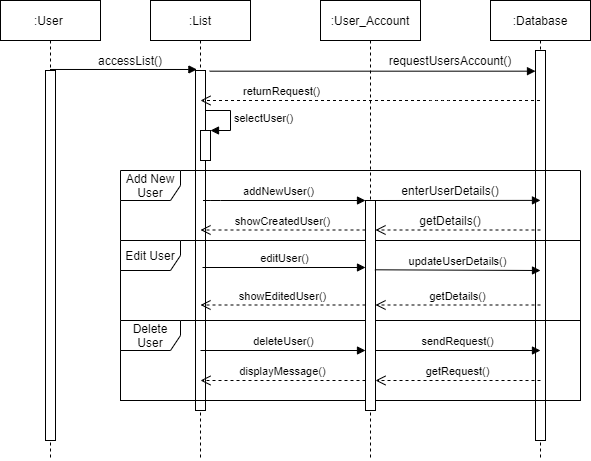

The diagram above was exported from draw.io. Its source (the exported page's mxGraphModel, read from the mxfile embedded in the PNG):
<mxGraphModel dx="1278" dy="548" grid="1" gridSize="10" guides="1" tooltips="1" connect="1" arrows="1" fold="1" page="1" pageScale="1" pageWidth="850" pageHeight="1100" math="0" shadow="0">
  <root>
    <mxCell id="0" />
    <mxCell id="1" parent="0" />
    <mxCell id="Kd_rGn40b3NnykKeWKpw-1" value=":User&amp;nbsp;" style="shape=umlLifeline;perimeter=lifelinePerimeter;whiteSpace=wrap;html=1;container=1;collapsible=0;recursiveResize=0;outlineConnect=0;size=40;" parent="1" vertex="1">
      <mxGeometry x="130" y="60" width="100" height="460" as="geometry" />
    </mxCell>
    <mxCell id="Kd_rGn40b3NnykKeWKpw-5" value="" style="html=1;points=[];perimeter=orthogonalPerimeter;" parent="Kd_rGn40b3NnykKeWKpw-1" vertex="1">
      <mxGeometry x="45" y="70" width="10" height="370" as="geometry" />
    </mxCell>
    <mxCell id="Kd_rGn40b3NnykKeWKpw-2" value=":List" style="shape=umlLifeline;perimeter=lifelinePerimeter;whiteSpace=wrap;html=1;container=1;collapsible=0;recursiveResize=0;outlineConnect=0;" parent="1" vertex="1">
      <mxGeometry x="280" y="60" width="100" height="460" as="geometry" />
    </mxCell>
    <mxCell id="Kd_rGn40b3NnykKeWKpw-14" value="" style="html=1;points=[];perimeter=orthogonalPerimeter;" parent="Kd_rGn40b3NnykKeWKpw-2" vertex="1">
      <mxGeometry x="45" y="70" width="10" height="340" as="geometry" />
    </mxCell>
    <mxCell id="Kd_rGn40b3NnykKeWKpw-3" value=":User_Account" style="shape=umlLifeline;perimeter=lifelinePerimeter;whiteSpace=wrap;html=1;container=1;collapsible=0;recursiveResize=0;outlineConnect=0;" parent="1" vertex="1">
      <mxGeometry x="450" y="60" width="100" height="460" as="geometry" />
    </mxCell>
    <mxCell id="Kd_rGn40b3NnykKeWKpw-4" value=":Database" style="shape=umlLifeline;perimeter=lifelinePerimeter;whiteSpace=wrap;html=1;container=1;collapsible=0;recursiveResize=0;outlineConnect=0;" parent="1" vertex="1">
      <mxGeometry x="620" y="60" width="100" height="460" as="geometry" />
    </mxCell>
    <mxCell id="Kd_rGn40b3NnykKeWKpw-6" value="" style="html=1;points=[];perimeter=orthogonalPerimeter;" parent="Kd_rGn40b3NnykKeWKpw-4" vertex="1">
      <mxGeometry x="45" y="50" width="10" height="390" as="geometry" />
    </mxCell>
    <mxCell id="Kd_rGn40b3NnykKeWKpw-10" value="accessList()" style="text;html=1;strokeColor=none;fillColor=none;align=center;verticalAlign=middle;whiteSpace=wrap;rounded=0;" parent="1" vertex="1">
      <mxGeometry x="240" y="110" width="40" height="20" as="geometry" />
    </mxCell>
    <mxCell id="Kd_rGn40b3NnykKeWKpw-16" value="" style="endArrow=block;endFill=1;endSize=6;html=1;exitX=1.42;exitY=0.002;exitDx=0;exitDy=0;exitPerimeter=0;" parent="1" source="Kd_rGn40b3NnykKeWKpw-14" target="Kd_rGn40b3NnykKeWKpw-6" edge="1">
      <mxGeometry width="100" relative="1" as="geometry">
        <mxPoint x="520" y="260" as="sourcePoint" />
        <mxPoint x="620" y="260" as="targetPoint" />
      </mxGeometry>
    </mxCell>
    <mxCell id="Kd_rGn40b3NnykKeWKpw-17" value="" style="endArrow=block;endFill=1;endSize=6;html=1;entryX=0.14;entryY=-0.003;entryDx=0;entryDy=0;entryPerimeter=0;" parent="1" source="Kd_rGn40b3NnykKeWKpw-1" target="Kd_rGn40b3NnykKeWKpw-14" edge="1">
      <mxGeometry width="100" relative="1" as="geometry">
        <mxPoint x="210" y="120" as="sourcePoint" />
        <mxPoint x="310" y="120" as="targetPoint" />
      </mxGeometry>
    </mxCell>
    <mxCell id="Kd_rGn40b3NnykKeWKpw-18" value="requestUsersAccount()" style="text;html=1;strokeColor=none;fillColor=none;align=center;verticalAlign=middle;whiteSpace=wrap;rounded=0;" parent="1" vertex="1">
      <mxGeometry x="560" y="110" width="40" height="20" as="geometry" />
    </mxCell>
    <mxCell id="Kd_rGn40b3NnykKeWKpw-42" value="" style="html=1;points=[];perimeter=orthogonalPerimeter;" parent="1" vertex="1">
      <mxGeometry x="330" y="190" width="10" height="30" as="geometry" />
    </mxCell>
    <mxCell id="Kd_rGn40b3NnykKeWKpw-43" value="selectUser()" style="edgeStyle=orthogonalEdgeStyle;html=1;align=left;spacingLeft=2;endArrow=block;rounded=0;entryX=1;entryY=0;" parent="1" target="Kd_rGn40b3NnykKeWKpw-42" edge="1">
      <mxGeometry relative="1" as="geometry">
        <mxPoint x="335" y="170" as="sourcePoint" />
        <Array as="points">
          <mxPoint x="360" y="170" />
        </Array>
      </mxGeometry>
    </mxCell>
    <mxCell id="Kd_rGn40b3NnykKeWKpw-44" value="Add New User" style="shape=umlFrame;whiteSpace=wrap;html=1;" parent="1" vertex="1">
      <mxGeometry x="250" y="230" width="460" height="230" as="geometry" />
    </mxCell>
    <mxCell id="Kd_rGn40b3NnykKeWKpw-47" value="Edit User" style="shape=umlFrame;whiteSpace=wrap;html=1;" parent="1" vertex="1">
      <mxGeometry x="250" y="300" width="460" height="160" as="geometry" />
    </mxCell>
    <mxCell id="Kd_rGn40b3NnykKeWKpw-48" value="Delete User" style="shape=umlFrame;whiteSpace=wrap;html=1;" parent="1" vertex="1">
      <mxGeometry x="250" y="380" width="460" height="80" as="geometry" />
    </mxCell>
    <mxCell id="Kd_rGn40b3NnykKeWKpw-54" value="" style="html=1;points=[];perimeter=orthogonalPerimeter;" parent="1" vertex="1">
      <mxGeometry x="495" y="260" width="10" height="210" as="geometry" />
    </mxCell>
    <mxCell id="Kd_rGn40b3NnykKeWKpw-55" value="addNewUser()" style="html=1;verticalAlign=bottom;endArrow=block;" parent="1" target="Kd_rGn40b3NnykKeWKpw-54" edge="1">
      <mxGeometry width="80" relative="1" as="geometry">
        <mxPoint x="340" y="260" as="sourcePoint" />
        <mxPoint x="420" y="260" as="targetPoint" />
        <Array as="points">
          <mxPoint x="330" y="260" />
          <mxPoint x="340" y="260" />
        </Array>
      </mxGeometry>
    </mxCell>
    <mxCell id="Kd_rGn40b3NnykKeWKpw-56" value="editUser()" style="html=1;verticalAlign=bottom;endArrow=block;" parent="1" edge="1">
      <mxGeometry width="80" relative="1" as="geometry">
        <mxPoint x="332" y="327" as="sourcePoint" />
        <mxPoint x="495" y="327" as="targetPoint" />
        <Array as="points" />
      </mxGeometry>
    </mxCell>
    <mxCell id="Kd_rGn40b3NnykKeWKpw-62" value="showEditedUser()" style="html=1;verticalAlign=bottom;endArrow=open;dashed=1;endSize=8;" parent="1" source="Kd_rGn40b3NnykKeWKpw-54" edge="1">
      <mxGeometry relative="1" as="geometry">
        <mxPoint x="410" y="364.5" as="sourcePoint" />
        <mxPoint x="330" y="364.5" as="targetPoint" />
      </mxGeometry>
    </mxCell>
    <mxCell id="Kd_rGn40b3NnykKeWKpw-63" value="showCreatedUser()" style="html=1;verticalAlign=bottom;endArrow=open;dashed=1;endSize=8;" parent="1" source="Kd_rGn40b3NnykKeWKpw-54" edge="1">
      <mxGeometry relative="1" as="geometry">
        <mxPoint x="410" y="289.5" as="sourcePoint" />
        <mxPoint x="330" y="289.5" as="targetPoint" />
      </mxGeometry>
    </mxCell>
    <mxCell id="Kd_rGn40b3NnykKeWKpw-65" value="deleteUser()" style="html=1;verticalAlign=bottom;endArrow=block;" parent="1" target="Kd_rGn40b3NnykKeWKpw-54" edge="1">
      <mxGeometry width="80" relative="1" as="geometry">
        <mxPoint x="330" y="410" as="sourcePoint" />
        <mxPoint x="410" y="410" as="targetPoint" />
      </mxGeometry>
    </mxCell>
    <mxCell id="Kd_rGn40b3NnykKeWKpw-66" value="displayMessage()" style="html=1;verticalAlign=bottom;endArrow=open;dashed=1;endSize=8;" parent="1" source="Kd_rGn40b3NnykKeWKpw-54" edge="1">
      <mxGeometry relative="1" as="geometry">
        <mxPoint x="410" y="440" as="sourcePoint" />
        <mxPoint x="330" y="440" as="targetPoint" />
      </mxGeometry>
    </mxCell>
    <mxCell id="Kd_rGn40b3NnykKeWKpw-69" value="" style="html=1;verticalAlign=bottom;endArrow=block;entryX=0.913;entryY=0.13;entryDx=0;entryDy=0;entryPerimeter=0;" parent="1" target="Kd_rGn40b3NnykKeWKpw-44" edge="1">
      <mxGeometry width="80" relative="1" as="geometry">
        <mxPoint x="505" y="260" as="sourcePoint" />
        <mxPoint x="585" y="260" as="targetPoint" />
      </mxGeometry>
    </mxCell>
    <mxCell id="Kd_rGn40b3NnykKeWKpw-76" value="" style="html=1;verticalAlign=bottom;endArrow=open;dashed=1;endSize=8;" parent="1" target="Kd_rGn40b3NnykKeWKpw-54" edge="1">
      <mxGeometry relative="1" as="geometry">
        <mxPoint x="670" y="289.5" as="sourcePoint" />
        <mxPoint x="590" y="289.5" as="targetPoint" />
      </mxGeometry>
    </mxCell>
    <mxCell id="Kd_rGn40b3NnykKeWKpw-81" value="updateUserDetails()" style="html=1;verticalAlign=bottom;endArrow=block;exitX=0.94;exitY=0.33;exitDx=0;exitDy=0;exitPerimeter=0;" parent="1" source="Kd_rGn40b3NnykKeWKpw-54" edge="1">
      <mxGeometry width="80" relative="1" as="geometry">
        <mxPoint x="590" y="330" as="sourcePoint" />
        <mxPoint x="670" y="330" as="targetPoint" />
      </mxGeometry>
    </mxCell>
    <mxCell id="Kd_rGn40b3NnykKeWKpw-88" value="getDetails()" style="html=1;verticalAlign=bottom;endArrow=open;dashed=1;endSize=8;" parent="1" target="Kd_rGn40b3NnykKeWKpw-54" edge="1">
      <mxGeometry relative="1" as="geometry">
        <mxPoint x="670" y="364.5" as="sourcePoint" />
        <mxPoint x="590" y="364.5" as="targetPoint" />
      </mxGeometry>
    </mxCell>
    <mxCell id="Kd_rGn40b3NnykKeWKpw-89" value="sendRequest()" style="html=1;verticalAlign=bottom;endArrow=block;entryX=0.913;entryY=0.375;entryDx=0;entryDy=0;entryPerimeter=0;" parent="1" target="Kd_rGn40b3NnykKeWKpw-48" edge="1">
      <mxGeometry width="80" relative="1" as="geometry">
        <mxPoint x="505" y="410" as="sourcePoint" />
        <mxPoint x="585" y="410" as="targetPoint" />
      </mxGeometry>
    </mxCell>
    <mxCell id="Kd_rGn40b3NnykKeWKpw-91" value="getRequest()" style="html=1;verticalAlign=bottom;endArrow=open;dashed=1;endSize=8;" parent="1" target="Kd_rGn40b3NnykKeWKpw-54" edge="1">
      <mxGeometry relative="1" as="geometry">
        <mxPoint x="670" y="440" as="sourcePoint" />
        <mxPoint x="590" y="440" as="targetPoint" />
      </mxGeometry>
    </mxCell>
    <mxCell id="Kd_rGn40b3NnykKeWKpw-92" value="enterUserDetails()" style="text;html=1;strokeColor=none;fillColor=none;align=center;verticalAlign=middle;whiteSpace=wrap;rounded=0;" parent="1" vertex="1">
      <mxGeometry x="560" y="240" width="40" height="20" as="geometry" />
    </mxCell>
    <mxCell id="Kd_rGn40b3NnykKeWKpw-94" value="getDetails()" style="text;html=1;strokeColor=none;fillColor=none;align=center;verticalAlign=middle;whiteSpace=wrap;rounded=0;" parent="1" vertex="1">
      <mxGeometry x="560" y="270" width="40" height="20" as="geometry" />
    </mxCell>
    <mxCell id="Kd_rGn40b3NnykKeWKpw-98" value="returnRequest()" style="html=1;verticalAlign=bottom;endArrow=open;dashed=1;endSize=8;" parent="1" source="Kd_rGn40b3NnykKeWKpw-4" edge="1">
      <mxGeometry x="0.5287" relative="1" as="geometry">
        <mxPoint x="610" y="260" as="sourcePoint" />
        <mxPoint x="330" y="160" as="targetPoint" />
        <Array as="points">
          <mxPoint x="570" y="160" />
        </Array>
        <mxPoint as="offset" />
      </mxGeometry>
    </mxCell>
  </root>
</mxGraphModel>